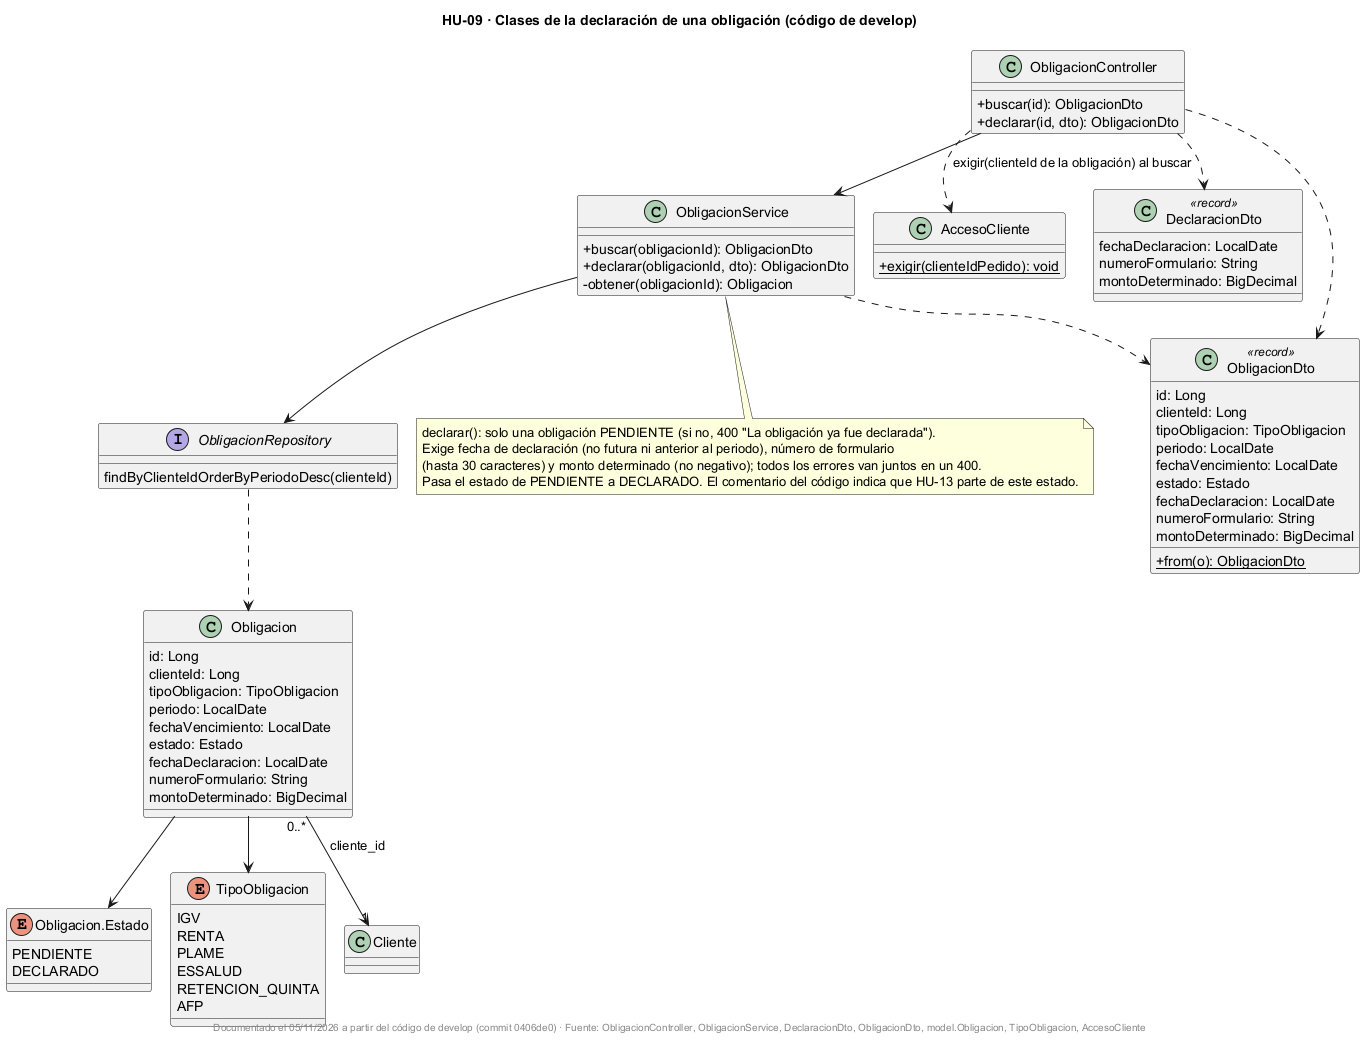

The diagram above was rendered by PlantUML. Its source (embedded in the PNG):
@startuml
!pragma layout smetana
title HU-09 · Clases de la declaración de una obligación (código de develop)
skinparam classAttributeIconSize 0
skinparam shadowing false

class ObligacionController {
  +buscar(id): ObligacionDto
  +declarar(id, dto): ObligacionDto
}

class ObligacionService {
  +buscar(obligacionId): ObligacionDto
  +declarar(obligacionId, dto): ObligacionDto
  -obtener(obligacionId): Obligacion
}

class AccesoCliente {
  +{static} exigir(clienteIdPedido): void
}

class Obligacion {
  id: Long
  clienteId: Long
  tipoObligacion: TipoObligacion
  periodo: LocalDate
  fechaVencimiento: LocalDate
  estado: Estado
  fechaDeclaracion: LocalDate
  numeroFormulario: String
  montoDeterminado: BigDecimal
}

enum "Obligacion.Estado" as Estado {
  PENDIENTE
  DECLARADO
}

enum TipoObligacion {
  IGV
  RENTA
  PLAME
  ESSALUD
  RETENCION_QUINTA
  AFP
}

class DeclaracionDto <<record>> {
  fechaDeclaracion: LocalDate
  numeroFormulario: String
  montoDeterminado: BigDecimal
}

class ObligacionDto <<record>> {
  id: Long
  clienteId: Long
  tipoObligacion: TipoObligacion
  periodo: LocalDate
  fechaVencimiento: LocalDate
  estado: Estado
  fechaDeclaracion: LocalDate
  numeroFormulario: String
  montoDeterminado: BigDecimal
  +{static} from(o): ObligacionDto
}

interface ObligacionRepository {
  findByClienteIdOrderByPeriodoDesc(clienteId)
}

ObligacionController --> ObligacionService
ObligacionController ..> DeclaracionDto
ObligacionController ..> ObligacionDto
ObligacionController ..> AccesoCliente : exigir(clienteId de la obligación) al buscar
ObligacionService --> ObligacionRepository
ObligacionService ..> ObligacionDto
ObligacionRepository ..> Obligacion
Obligacion --> Estado
Obligacion --> TipoObligacion
Obligacion "0..*" --> "1" Cliente : cliente_id

note bottom of ObligacionService
  declarar(): solo una obligación PENDIENTE (si no, 400 "La obligación ya fue declarada").
  Exige fecha de declaración (no futura ni anterior al periodo), número de formulario
  (hasta 30 caracteres) y monto determinado (no negativo); todos los errores van juntos en un 400.
  Pasa el estado de PENDIENTE a DECLARADO. El comentario del código indica que HU-13 parte de este estado.
end note

footer Documentado el 05/11/2026 a partir del código de develop (commit 0406de0) · Fuente: ObligacionController, ObligacionService, DeclaracionDto, ObligacionDto, model.Obligacion, TipoObligacion, AccesoCliente
@enduml